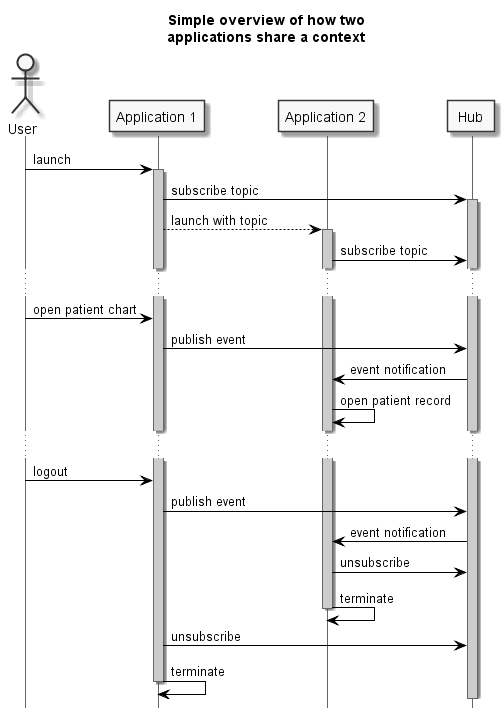

The diagram above was rendered by PlantUML. Its source (embedded in the PNG):
@startuml

skinparam monochrome true

skinparam sequence {
	ArrowColor #000
	ActorBorderColor #333

    ParticipantPadding 30

	LifeLineBorderColor #666
	LifeLineBackgroundColor #CCC

    BoxPadding 120
}

hide footbox

title
 Simple overview of how two 
 applications share a context 
end title

actor "User" as user
participant "Application 1" as sys1
participant "Application 2" as sys2
participant " Hub " as hub

user -> sys1 : launch
activate sys1
sys1 -> hub: subscribe topic
activate hub
sys1 --> sys2: launch with topic
activate sys2
sys2 -> hub : subscribe topic
...
user -> sys1 : open patient chart
sys1 -> hub : publish event
sys2 <- hub : event notification
sys2 -> sys2 : open patient record
...
user -> sys1 : logout
sys1 -> hub : publish event 
sys2 <- hub : event notification
sys2 -> hub : unsubscribe
sys2 -> sys2 : terminate
deactivate sys2

sys1 -> hub : unsubscribe
sys1 -> sys1 : terminate
deactivate sys1

@enduml